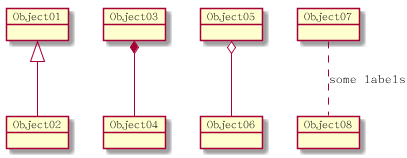

The diagram above was rendered by PlantUML. Its source (embedded in the PNG):
@startuml

object Object01
object Object02
object Object03
object Object04
object Object05
object Object06
object Object07
object Object08

Object01 <|-- Object02
Object03 *-- Object04
Object05 o-- Object06
Object07 .. Object08 : some labels

@enduml